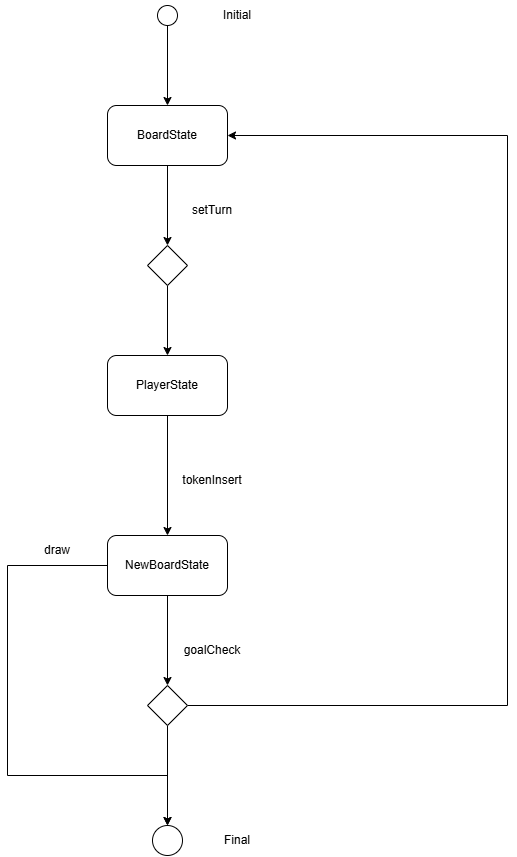

The diagram above was exported from draw.io. Its source (the exported page's mxGraphModel, read from the mxfile embedded in the PNG):
<mxGraphModel dx="1709" dy="952" grid="1" gridSize="10" guides="1" tooltips="1" connect="1" arrows="1" fold="1" page="1" pageScale="1" pageWidth="5000" pageHeight="5500" math="0" shadow="0">
  <root>
    <mxCell id="0" />
    <mxCell id="1" parent="0" />
    <mxCell id="eLwMv678E5yMe1tw1AZl-1" edge="1" parent="1" source="eLwMv678E5yMe1tw1AZl-2" style="edgeStyle=orthogonalEdgeStyle;rounded=0;orthogonalLoop=1;jettySize=auto;html=1;" target="eLwMv678E5yMe1tw1AZl-8">
      <mxGeometry relative="1" as="geometry" />
    </mxCell>
    <mxCell id="eLwMv678E5yMe1tw1AZl-2" parent="1" style="ellipse;whiteSpace=wrap;html=1;aspect=fixed;" value="" vertex="1">
      <mxGeometry height="20" width="20" x="550" y="70" as="geometry" />
    </mxCell>
    <mxCell id="eLwMv678E5yMe1tw1AZl-3" parent="1" style="text;html=1;whiteSpace=wrap;strokeColor=none;fillColor=none;align=center;verticalAlign=middle;rounded=0;" value="Initial" vertex="1">
      <mxGeometry height="30" width="100" x="580" y="65" as="geometry" />
    </mxCell>
    <mxCell id="eLwMv678E5yMe1tw1AZl-4" edge="1" parent="1" source="eLwMv678E5yMe1tw1AZl-5" style="edgeStyle=orthogonalEdgeStyle;rounded=0;orthogonalLoop=1;jettySize=auto;html=1;" target="eLwMv678E5yMe1tw1AZl-11">
      <mxGeometry relative="1" as="geometry" />
    </mxCell>
    <mxCell id="eLwMv678E5yMe1tw1AZl-5" parent="1" style="rhombus;whiteSpace=wrap;html=1;" value="" vertex="1">
      <mxGeometry height="40" width="40" x="540" y="310" as="geometry" />
    </mxCell>
    <mxCell id="eLwMv678E5yMe1tw1AZl-6" edge="1" parent="1" source="eLwMv678E5yMe1tw1AZl-8" style="edgeStyle=orthogonalEdgeStyle;rounded=0;orthogonalLoop=1;jettySize=auto;html=1;" target="eLwMv678E5yMe1tw1AZl-5">
      <mxGeometry relative="1" as="geometry" />
    </mxCell>
    <mxCell id="eLwMv678E5yMe1tw1AZl-7" edge="1" parent="1" source="eLwMv678E5yMe1tw1AZl-13" style="edgeStyle=orthogonalEdgeStyle;rounded=0;orthogonalLoop=1;jettySize=auto;html=1;entryX=0.5;entryY=0;entryDx=0;entryDy=0;" target="eLwMv678E5yMe1tw1AZl-19">
      <mxGeometry relative="1" as="geometry">
        <Array as="points">
          <mxPoint x="400" y="630" />
          <mxPoint x="400" y="840" />
          <mxPoint x="560" y="840" />
        </Array>
      </mxGeometry>
    </mxCell>
    <mxCell id="eLwMv678E5yMe1tw1AZl-8" parent="1" style="rounded=1;whiteSpace=wrap;html=1;" value="BoardState" vertex="1">
      <mxGeometry height="60" width="120" x="500" y="170" as="geometry" />
    </mxCell>
    <mxCell id="eLwMv678E5yMe1tw1AZl-9" parent="1" style="text;html=1;whiteSpace=wrap;strokeColor=none;fillColor=none;align=center;verticalAlign=middle;rounded=0;" value="setTurn" vertex="1">
      <mxGeometry height="30" width="90" x="560" y="260" as="geometry" />
    </mxCell>
    <mxCell id="eLwMv678E5yMe1tw1AZl-10" edge="1" parent="1" source="eLwMv678E5yMe1tw1AZl-11" style="edgeStyle=orthogonalEdgeStyle;rounded=0;orthogonalLoop=1;jettySize=auto;html=1;" target="eLwMv678E5yMe1tw1AZl-13">
      <mxGeometry relative="1" as="geometry" />
    </mxCell>
    <mxCell id="eLwMv678E5yMe1tw1AZl-11" parent="1" style="rounded=1;whiteSpace=wrap;html=1;" value="PlayerState" vertex="1">
      <mxGeometry height="60" width="120" x="500" y="420" as="geometry" />
    </mxCell>
    <mxCell id="eLwMv678E5yMe1tw1AZl-12" edge="1" parent="1" source="eLwMv678E5yMe1tw1AZl-13" style="edgeStyle=orthogonalEdgeStyle;rounded=0;orthogonalLoop=1;jettySize=auto;html=1;" target="eLwMv678E5yMe1tw1AZl-17" value="">
      <mxGeometry relative="1" as="geometry">
        <mxPoint x="570" y="800" as="targetPoint" />
      </mxGeometry>
    </mxCell>
    <mxCell id="eLwMv678E5yMe1tw1AZl-13" parent="1" style="rounded=1;whiteSpace=wrap;html=1;" value="NewBoardState" vertex="1">
      <mxGeometry height="60" width="120" x="500" y="600" as="geometry" />
    </mxCell>
    <mxCell id="eLwMv678E5yMe1tw1AZl-14" parent="1" style="text;html=1;whiteSpace=wrap;strokeColor=none;fillColor=none;align=center;verticalAlign=middle;rounded=0;" value="tokenInsert" vertex="1">
      <mxGeometry height="30" width="60" x="575" y="530" as="geometry" />
    </mxCell>
    <mxCell id="eLwMv678E5yMe1tw1AZl-15" edge="1" parent="1" source="eLwMv678E5yMe1tw1AZl-17" style="edgeStyle=orthogonalEdgeStyle;rounded=0;orthogonalLoop=1;jettySize=auto;html=1;" target="eLwMv678E5yMe1tw1AZl-8">
      <mxGeometry relative="1" as="geometry">
        <Array as="points">
          <mxPoint x="900" y="770" />
          <mxPoint x="900" y="200" />
        </Array>
        <mxPoint x="590.0011764705882" y="859.9988235294118" as="sourcePoint" />
        <mxPoint x="630.06" y="199.94" as="targetPoint" />
      </mxGeometry>
    </mxCell>
    <mxCell id="eLwMv678E5yMe1tw1AZl-16" edge="1" parent="1" source="eLwMv678E5yMe1tw1AZl-17" style="edgeStyle=orthogonalEdgeStyle;rounded=0;orthogonalLoop=1;jettySize=auto;html=1;" target="eLwMv678E5yMe1tw1AZl-19" value="">
      <mxGeometry relative="1" as="geometry" />
    </mxCell>
    <mxCell id="eLwMv678E5yMe1tw1AZl-17" parent="1" style="rhombus;whiteSpace=wrap;html=1;" value="" vertex="1">
      <mxGeometry height="40" width="40" x="540" y="750" as="geometry" />
    </mxCell>
    <mxCell id="eLwMv678E5yMe1tw1AZl-18" parent="1" style="text;html=1;whiteSpace=wrap;strokeColor=none;fillColor=none;align=center;verticalAlign=middle;rounded=0;" value="goalCheck" vertex="1">
      <mxGeometry height="30" width="60" x="575" y="700" as="geometry" />
    </mxCell>
    <mxCell id="eLwMv678E5yMe1tw1AZl-19" parent="1" style="ellipse;whiteSpace=wrap;html=1;" value="" vertex="1">
      <mxGeometry height="30" width="30" x="545" y="890" as="geometry" />
    </mxCell>
    <mxCell id="eLwMv678E5yMe1tw1AZl-20" parent="1" style="text;html=1;whiteSpace=wrap;strokeColor=none;fillColor=none;align=center;verticalAlign=middle;rounded=0;" value="Final" vertex="1">
      <mxGeometry height="30" width="60" x="600" y="890" as="geometry" />
    </mxCell>
    <mxCell id="eLwMv678E5yMe1tw1AZl-21" parent="1" style="text;html=1;whiteSpace=wrap;strokeColor=none;fillColor=none;align=center;verticalAlign=middle;rounded=0;" value="draw" vertex="1">
      <mxGeometry height="30" width="60" x="420" y="600" as="geometry" />
    </mxCell>
  </root>
</mxGraphModel>